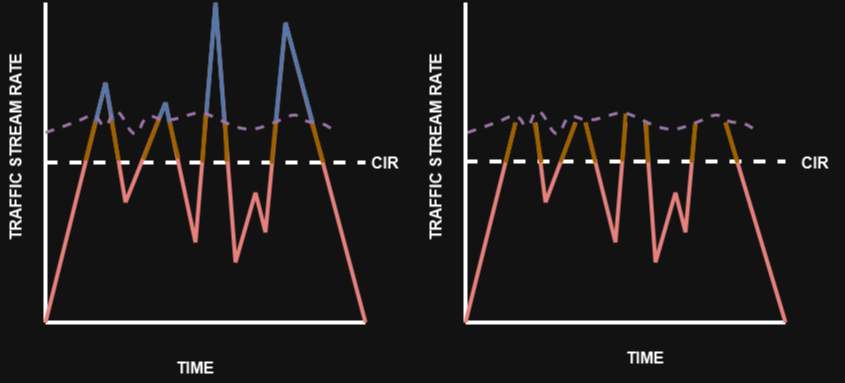

The diagram above was exported from draw.io. Its source (the exported page's mxGraphModel, read from the mxfile embedded in the PNG):
<mxGraphModel dx="1405" dy="842" grid="1" gridSize="10" guides="1" tooltips="1" connect="1" arrows="1" fold="1" page="1" pageScale="1" pageWidth="827" pageHeight="1169" background="none" math="0" shadow="0">
  <root>
    <mxCell id="0" />
    <mxCell id="1" parent="0" />
    <mxCell id="KLTQbaZBxGaoS2x_sraV-2" value="" style="endArrow=none;html=1;rounded=0;strokeWidth=4;" edge="1" parent="1">
      <mxGeometry width="50" height="50" relative="1" as="geometry">
        <mxPoint x="80" y="480" as="sourcePoint" />
        <mxPoint x="80" y="160" as="targetPoint" />
      </mxGeometry>
    </mxCell>
    <mxCell id="KLTQbaZBxGaoS2x_sraV-3" value="" style="endArrow=none;html=1;rounded=0;strokeWidth=4;" edge="1" parent="1">
      <mxGeometry width="50" height="50" relative="1" as="geometry">
        <mxPoint x="80" y="480" as="sourcePoint" />
        <mxPoint x="400" y="480" as="targetPoint" />
      </mxGeometry>
    </mxCell>
    <mxCell id="KLTQbaZBxGaoS2x_sraV-4" value="" style="endArrow=none;html=1;rounded=0;strokeWidth=4;dashed=1;" edge="1" parent="1">
      <mxGeometry width="50" height="50" relative="1" as="geometry">
        <mxPoint x="80" y="320" as="sourcePoint" />
        <mxPoint x="400" y="320" as="targetPoint" />
      </mxGeometry>
    </mxCell>
    <mxCell id="KLTQbaZBxGaoS2x_sraV-5" value="" style="endArrow=none;html=1;rounded=0;strokeWidth=4;jumpStyle=none;shadow=0;flowAnimation=0;ignoreEdge=0;orthogonalLoop=0;orthogonal=0;enumerate=0;comic=0;fillColor=#f8cecc;strokeColor=#b85450;" edge="1" parent="1">
      <mxGeometry width="50" height="50" relative="1" as="geometry">
        <mxPoint x="80" y="480" as="sourcePoint" />
        <mxPoint x="140" y="240" as="targetPoint" />
      </mxGeometry>
    </mxCell>
    <mxCell id="KLTQbaZBxGaoS2x_sraV-6" value="" style="endArrow=none;html=1;rounded=0;strokeWidth=4;jumpStyle=none;shadow=0;flowAnimation=0;ignoreEdge=0;orthogonalLoop=0;orthogonal=0;enumerate=0;comic=0;fillColor=#f8cecc;strokeColor=#b85450;" edge="1" parent="1">
      <mxGeometry width="50" height="50" relative="1" as="geometry">
        <mxPoint x="160" y="360" as="sourcePoint" />
        <mxPoint x="140" y="240" as="targetPoint" />
      </mxGeometry>
    </mxCell>
    <mxCell id="KLTQbaZBxGaoS2x_sraV-7" value="" style="endArrow=none;html=1;rounded=0;strokeWidth=4;jumpStyle=none;shadow=0;flowAnimation=0;ignoreEdge=0;orthogonalLoop=0;orthogonal=0;enumerate=0;comic=0;fillColor=#f8cecc;strokeColor=#b85450;" edge="1" parent="1">
      <mxGeometry width="50" height="50" relative="1" as="geometry">
        <mxPoint x="160" y="360" as="sourcePoint" />
        <mxPoint x="200" y="260" as="targetPoint" />
      </mxGeometry>
    </mxCell>
    <mxCell id="KLTQbaZBxGaoS2x_sraV-8" value="" style="endArrow=none;html=1;rounded=0;strokeWidth=4;jumpStyle=none;shadow=0;flowAnimation=0;ignoreEdge=0;orthogonalLoop=0;orthogonal=0;enumerate=0;comic=0;fillColor=#f8cecc;strokeColor=#b85450;" edge="1" parent="1">
      <mxGeometry width="50" height="50" relative="1" as="geometry">
        <mxPoint x="230" y="400" as="sourcePoint" />
        <mxPoint x="200" y="260" as="targetPoint" />
      </mxGeometry>
    </mxCell>
    <mxCell id="KLTQbaZBxGaoS2x_sraV-9" value="" style="endArrow=none;html=1;rounded=0;strokeWidth=4;jumpStyle=none;shadow=0;flowAnimation=0;ignoreEdge=0;orthogonalLoop=0;orthogonal=0;enumerate=0;comic=0;fillColor=#f8cecc;strokeColor=#b85450;" edge="1" parent="1">
      <mxGeometry width="50" height="50" relative="1" as="geometry">
        <mxPoint x="230" y="400" as="sourcePoint" />
        <mxPoint x="250" y="160" as="targetPoint" />
      </mxGeometry>
    </mxCell>
    <mxCell id="KLTQbaZBxGaoS2x_sraV-10" value="" style="endArrow=none;html=1;rounded=0;strokeWidth=4;jumpStyle=none;shadow=0;flowAnimation=0;ignoreEdge=0;orthogonalLoop=0;orthogonal=0;enumerate=0;comic=0;fillColor=#f8cecc;strokeColor=#b85450;" edge="1" parent="1">
      <mxGeometry width="50" height="50" relative="1" as="geometry">
        <mxPoint x="270" y="420" as="sourcePoint" />
        <mxPoint x="250" y="160" as="targetPoint" />
      </mxGeometry>
    </mxCell>
    <mxCell id="KLTQbaZBxGaoS2x_sraV-12" value="" style="endArrow=none;html=1;rounded=0;strokeWidth=4;jumpStyle=none;shadow=0;flowAnimation=0;ignoreEdge=0;orthogonalLoop=0;orthogonal=0;enumerate=0;comic=0;fillColor=#f8cecc;strokeColor=#b85450;" edge="1" parent="1">
      <mxGeometry width="50" height="50" relative="1" as="geometry">
        <mxPoint x="270" y="420" as="sourcePoint" />
        <mxPoint x="290" y="350" as="targetPoint" />
      </mxGeometry>
    </mxCell>
    <mxCell id="KLTQbaZBxGaoS2x_sraV-13" value="" style="endArrow=none;html=1;rounded=0;strokeWidth=4;fillColor=#f8cecc;strokeColor=#b85450;" edge="1" parent="1">
      <mxGeometry width="50" height="50" relative="1" as="geometry">
        <mxPoint x="300" y="390" as="sourcePoint" />
        <mxPoint x="290" y="350" as="targetPoint" />
      </mxGeometry>
    </mxCell>
    <mxCell id="KLTQbaZBxGaoS2x_sraV-14" value="" style="endArrow=none;html=1;rounded=0;strokeWidth=4;jumpStyle=none;shadow=0;flowAnimation=0;ignoreEdge=0;orthogonalLoop=0;orthogonal=0;enumerate=0;comic=0;fillColor=#f8cecc;strokeColor=#b85450;" edge="1" parent="1">
      <mxGeometry width="50" height="50" relative="1" as="geometry">
        <mxPoint x="300" y="390" as="sourcePoint" />
        <mxPoint x="320" y="180" as="targetPoint" />
      </mxGeometry>
    </mxCell>
    <mxCell id="KLTQbaZBxGaoS2x_sraV-15" value="" style="endArrow=none;html=1;rounded=0;strokeWidth=4;jumpStyle=none;shadow=0;flowAnimation=0;ignoreEdge=0;orthogonalLoop=0;orthogonal=0;enumerate=0;comic=0;fillColor=#f8cecc;strokeColor=#b85450;" edge="1" parent="1">
      <mxGeometry width="50" height="50" relative="1" as="geometry">
        <mxPoint x="400" y="480" as="sourcePoint" />
        <mxPoint x="320" y="180" as="targetPoint" />
      </mxGeometry>
    </mxCell>
    <mxCell id="KLTQbaZBxGaoS2x_sraV-16" value="" style="endArrow=none;html=1;rounded=0;strokeWidth=4;" edge="1" parent="1">
      <mxGeometry width="50" height="50" relative="1" as="geometry">
        <mxPoint x="500" y="480" as="sourcePoint" />
        <mxPoint x="500" y="160" as="targetPoint" />
      </mxGeometry>
    </mxCell>
    <mxCell id="KLTQbaZBxGaoS2x_sraV-17" value="" style="endArrow=none;html=1;rounded=0;strokeWidth=4;" edge="1" parent="1">
      <mxGeometry width="50" height="50" relative="1" as="geometry">
        <mxPoint x="500" y="480" as="sourcePoint" />
        <mxPoint x="820" y="480" as="targetPoint" />
      </mxGeometry>
    </mxCell>
    <mxCell id="KLTQbaZBxGaoS2x_sraV-18" value="" style="endArrow=none;html=1;rounded=0;strokeWidth=4;dashed=1;" edge="1" parent="1">
      <mxGeometry width="50" height="50" relative="1" as="geometry">
        <mxPoint x="500" y="319" as="sourcePoint" />
        <mxPoint x="820" y="319" as="targetPoint" />
      </mxGeometry>
    </mxCell>
    <mxCell id="KLTQbaZBxGaoS2x_sraV-19" value="" style="endArrow=none;html=1;rounded=0;strokeWidth=4;fillColor=#f8cecc;strokeColor=#b85450;" edge="1" parent="1">
      <mxGeometry width="50" height="50" relative="1" as="geometry">
        <mxPoint x="500" y="480" as="sourcePoint" />
        <mxPoint x="550" y="280" as="targetPoint" />
      </mxGeometry>
    </mxCell>
    <mxCell id="KLTQbaZBxGaoS2x_sraV-20" value="" style="endArrow=none;html=1;rounded=0;strokeWidth=4;fillColor=#f8cecc;strokeColor=#b85450;" edge="1" parent="1">
      <mxGeometry width="50" height="50" relative="1" as="geometry">
        <mxPoint x="580" y="360" as="sourcePoint" />
        <mxPoint x="570" y="280" as="targetPoint" />
      </mxGeometry>
    </mxCell>
    <mxCell id="KLTQbaZBxGaoS2x_sraV-21" value="" style="endArrow=none;html=1;rounded=0;strokeWidth=4;fillColor=#f8cecc;strokeColor=#b85450;" edge="1" parent="1">
      <mxGeometry width="50" height="50" relative="1" as="geometry">
        <mxPoint x="580" y="360" as="sourcePoint" />
        <mxPoint x="610" y="280" as="targetPoint" />
      </mxGeometry>
    </mxCell>
    <mxCell id="KLTQbaZBxGaoS2x_sraV-22" value="" style="endArrow=none;html=1;rounded=0;strokeWidth=4;fillColor=#f8cecc;strokeColor=#b85450;" edge="1" parent="1">
      <mxGeometry width="50" height="50" relative="1" as="geometry">
        <mxPoint x="650" y="400" as="sourcePoint" />
        <mxPoint x="620" y="280" as="targetPoint" />
      </mxGeometry>
    </mxCell>
    <mxCell id="KLTQbaZBxGaoS2x_sraV-23" value="" style="endArrow=none;html=1;rounded=0;strokeWidth=4;fillColor=#f8cecc;strokeColor=#b85450;" edge="1" parent="1">
      <mxGeometry width="50" height="50" relative="1" as="geometry">
        <mxPoint x="650" y="400" as="sourcePoint" />
        <mxPoint x="660" y="280" as="targetPoint" />
      </mxGeometry>
    </mxCell>
    <mxCell id="KLTQbaZBxGaoS2x_sraV-24" value="" style="endArrow=none;html=1;rounded=0;strokeWidth=4;fillColor=#f8cecc;strokeColor=#b85450;" edge="1" parent="1">
      <mxGeometry width="50" height="50" relative="1" as="geometry">
        <mxPoint x="690" y="420" as="sourcePoint" />
        <mxPoint x="680" y="280" as="targetPoint" />
      </mxGeometry>
    </mxCell>
    <mxCell id="KLTQbaZBxGaoS2x_sraV-25" value="" style="endArrow=none;html=1;rounded=0;strokeWidth=4;fillColor=#f8cecc;strokeColor=#b85450;" edge="1" parent="1">
      <mxGeometry width="50" height="50" relative="1" as="geometry">
        <mxPoint x="690" y="420" as="sourcePoint" />
        <mxPoint x="710" y="350" as="targetPoint" />
      </mxGeometry>
    </mxCell>
    <mxCell id="KLTQbaZBxGaoS2x_sraV-26" value="" style="endArrow=none;html=1;rounded=0;strokeWidth=4;fillColor=#f8cecc;strokeColor=#b85450;" edge="1" parent="1">
      <mxGeometry width="50" height="50" relative="1" as="geometry">
        <mxPoint x="720" y="390" as="sourcePoint" />
        <mxPoint x="710" y="350" as="targetPoint" />
      </mxGeometry>
    </mxCell>
    <mxCell id="KLTQbaZBxGaoS2x_sraV-27" value="" style="endArrow=none;html=1;rounded=0;strokeWidth=4;fillColor=#f8cecc;strokeColor=#b85450;" edge="1" parent="1">
      <mxGeometry width="50" height="50" relative="1" as="geometry">
        <mxPoint x="720" y="390" as="sourcePoint" />
        <mxPoint x="730" y="280" as="targetPoint" />
      </mxGeometry>
    </mxCell>
    <mxCell id="KLTQbaZBxGaoS2x_sraV-28" value="" style="endArrow=none;html=1;rounded=0;strokeWidth=4;fillColor=#f8cecc;strokeColor=#b85450;" edge="1" parent="1">
      <mxGeometry width="50" height="50" relative="1" as="geometry">
        <mxPoint x="820" y="480" as="sourcePoint" />
        <mxPoint x="760" y="280" as="targetPoint" />
      </mxGeometry>
    </mxCell>
    <mxCell id="KLTQbaZBxGaoS2x_sraV-31" value="" style="endArrow=none;html=1;rounded=0;fillColor=#ffe6cc;strokeColor=#d79b00;strokeWidth=4;" edge="1" parent="1">
      <mxGeometry width="50" height="50" relative="1" as="geometry">
        <mxPoint x="540" y="320" as="sourcePoint" />
        <mxPoint x="550" y="280" as="targetPoint" />
      </mxGeometry>
    </mxCell>
    <mxCell id="KLTQbaZBxGaoS2x_sraV-48" value="" style="endArrow=none;html=1;rounded=0;fillColor=#ffe6cc;strokeColor=#d79b00;strokeWidth=4;" edge="1" parent="1">
      <mxGeometry width="50" height="50" relative="1" as="geometry">
        <mxPoint x="595" y="320" as="sourcePoint" />
        <mxPoint x="610" y="281" as="targetPoint" />
      </mxGeometry>
    </mxCell>
    <mxCell id="KLTQbaZBxGaoS2x_sraV-49" value="" style="endArrow=none;html=1;rounded=0;fillColor=#ffe6cc;strokeColor=#d79b00;strokeWidth=4;" edge="1" parent="1">
      <mxGeometry width="50" height="50" relative="1" as="geometry">
        <mxPoint x="630" y="320" as="sourcePoint" />
        <mxPoint x="620" y="280" as="targetPoint" />
      </mxGeometry>
    </mxCell>
    <mxCell id="KLTQbaZBxGaoS2x_sraV-50" value="" style="endArrow=none;html=1;rounded=0;fillColor=#ffe6cc;strokeColor=#d79b00;strokeWidth=4;" edge="1" parent="1">
      <mxGeometry width="50" height="50" relative="1" as="geometry">
        <mxPoint x="657" y="319" as="sourcePoint" />
        <mxPoint x="660" y="271" as="targetPoint" />
      </mxGeometry>
    </mxCell>
    <mxCell id="KLTQbaZBxGaoS2x_sraV-52" value="" style="endArrow=none;html=1;rounded=0;fillColor=#ffe6cc;strokeColor=#d79b00;strokeWidth=4;" edge="1" parent="1">
      <mxGeometry width="50" height="50" relative="1" as="geometry">
        <mxPoint x="682" y="320" as="sourcePoint" />
        <mxPoint x="681" y="280" as="targetPoint" />
      </mxGeometry>
    </mxCell>
    <mxCell id="KLTQbaZBxGaoS2x_sraV-53" value="" style="endArrow=none;html=1;rounded=0;fillColor=#ffe6cc;strokeColor=#d79b00;strokeWidth=4;" edge="1" parent="1">
      <mxGeometry width="50" height="50" relative="1" as="geometry">
        <mxPoint x="726" y="320" as="sourcePoint" />
        <mxPoint x="730" y="280" as="targetPoint" />
      </mxGeometry>
    </mxCell>
    <mxCell id="KLTQbaZBxGaoS2x_sraV-54" value="" style="endArrow=none;html=1;rounded=0;fillColor=#ffe6cc;strokeColor=#d79b00;strokeWidth=4;" edge="1" parent="1">
      <mxGeometry width="50" height="50" relative="1" as="geometry">
        <mxPoint x="772" y="320" as="sourcePoint" />
        <mxPoint x="760" y="280" as="targetPoint" />
      </mxGeometry>
    </mxCell>
    <mxCell id="KLTQbaZBxGaoS2x_sraV-55" value="TRAFFIC STREAM RATE" style="text;html=1;strokeColor=none;fillColor=none;align=center;verticalAlign=middle;whiteSpace=wrap;rounded=0;fontSize=16;fontStyle=1;rotation=-90;" vertex="1" parent="1">
      <mxGeometry x="-50" y="290" width="200" height="30" as="geometry" />
    </mxCell>
    <mxCell id="KLTQbaZBxGaoS2x_sraV-56" value="TIME" style="text;html=1;strokeColor=none;fillColor=none;align=center;verticalAlign=middle;whiteSpace=wrap;rounded=0;fontSize=16;fontStyle=1" vertex="1" parent="1">
      <mxGeometry x="650" y="500" width="60" height="30" as="geometry" />
    </mxCell>
    <mxCell id="KLTQbaZBxGaoS2x_sraV-57" value="TIME" style="text;html=1;strokeColor=none;fillColor=none;align=center;verticalAlign=middle;whiteSpace=wrap;rounded=0;fontSize=16;fontStyle=1" vertex="1" parent="1">
      <mxGeometry x="200" y="510" width="60" height="30" as="geometry" />
    </mxCell>
    <mxCell id="KLTQbaZBxGaoS2x_sraV-58" value="TRAFFIC STREAM RATE" style="text;html=1;strokeColor=none;fillColor=none;align=center;verticalAlign=middle;whiteSpace=wrap;rounded=0;fontSize=16;fontStyle=1;rotation=-90;" vertex="1" parent="1">
      <mxGeometry x="370" y="290" width="200" height="30" as="geometry" />
    </mxCell>
    <mxCell id="KLTQbaZBxGaoS2x_sraV-67" value="" style="endArrow=none;html=1;rounded=0;fillColor=#ffe6cc;strokeColor=#d79b00;strokeWidth=4;" edge="1" parent="1">
      <mxGeometry width="50" height="50" relative="1" as="geometry">
        <mxPoint x="576" y="320" as="sourcePoint" />
        <mxPoint x="569" y="280" as="targetPoint" />
      </mxGeometry>
    </mxCell>
    <mxCell id="KLTQbaZBxGaoS2x_sraV-69" value="" style="curved=1;endArrow=none;html=1;rounded=0;endFill=0;dashed=1;fillColor=#e1d5e7;strokeColor=#9673a6;strokeWidth=3;" edge="1" parent="1">
      <mxGeometry width="50" height="50" relative="1" as="geometry">
        <mxPoint x="502" y="290" as="sourcePoint" />
        <mxPoint x="792" y="290" as="targetPoint" />
        <Array as="points">
          <mxPoint x="532" y="280" />
          <mxPoint x="552" y="270" />
          <mxPoint x="562" y="290" />
          <mxPoint x="572" y="260" />
          <mxPoint x="592" y="300" />
          <mxPoint x="602" y="270" />
          <mxPoint x="622" y="280" />
          <mxPoint x="652" y="270" />
          <mxPoint x="662" y="270" />
          <mxPoint x="702" y="290" />
          <mxPoint x="732" y="280" />
          <mxPoint x="752" y="270" />
          <mxPoint x="762" y="280" />
          <mxPoint x="782" y="280" />
        </Array>
      </mxGeometry>
    </mxCell>
    <mxCell id="KLTQbaZBxGaoS2x_sraV-71" value="" style="endArrow=none;html=1;rounded=0;fillColor=#ffe6cc;strokeColor=#d79b00;strokeWidth=4;" edge="1" parent="1">
      <mxGeometry width="50" height="50" relative="1" as="geometry">
        <mxPoint x="120" y="318" as="sourcePoint" />
        <mxPoint x="130" y="278" as="targetPoint" />
      </mxGeometry>
    </mxCell>
    <mxCell id="KLTQbaZBxGaoS2x_sraV-72" value="" style="endArrow=none;html=1;rounded=0;fillColor=#ffe6cc;strokeColor=#d79b00;strokeWidth=4;" edge="1" parent="1">
      <mxGeometry width="50" height="50" relative="1" as="geometry">
        <mxPoint x="153" y="318" as="sourcePoint" />
        <mxPoint x="146" y="278" as="targetPoint" />
      </mxGeometry>
    </mxCell>
    <mxCell id="KLTQbaZBxGaoS2x_sraV-73" value="" style="endArrow=none;html=1;rounded=0;fillColor=#ffe6cc;strokeColor=#d79b00;strokeWidth=4;" edge="1" parent="1">
      <mxGeometry width="50" height="50" relative="1" as="geometry">
        <mxPoint x="178" y="317" as="sourcePoint" />
        <mxPoint x="193" y="278" as="targetPoint" />
      </mxGeometry>
    </mxCell>
    <mxCell id="KLTQbaZBxGaoS2x_sraV-74" value="" style="endArrow=none;html=1;rounded=0;fillColor=#ffe6cc;strokeColor=#d79b00;strokeWidth=4;" edge="1" parent="1">
      <mxGeometry width="50" height="50" relative="1" as="geometry">
        <mxPoint x="213" y="316" as="sourcePoint" />
        <mxPoint x="203" y="276" as="targetPoint" />
      </mxGeometry>
    </mxCell>
    <mxCell id="KLTQbaZBxGaoS2x_sraV-75" value="" style="endArrow=none;html=1;rounded=0;fillColor=#ffe6cc;strokeColor=#d79b00;strokeWidth=4;" edge="1" parent="1">
      <mxGeometry width="50" height="50" relative="1" as="geometry">
        <mxPoint x="237" y="320" as="sourcePoint" />
        <mxPoint x="240" y="272" as="targetPoint" />
      </mxGeometry>
    </mxCell>
    <mxCell id="KLTQbaZBxGaoS2x_sraV-76" value="" style="endArrow=none;html=1;rounded=0;fillColor=#ffe6cc;strokeColor=#d79b00;strokeWidth=4;" edge="1" parent="1">
      <mxGeometry width="50" height="50" relative="1" as="geometry">
        <mxPoint x="261" y="319" as="sourcePoint" />
        <mxPoint x="260" y="279" as="targetPoint" />
      </mxGeometry>
    </mxCell>
    <mxCell id="KLTQbaZBxGaoS2x_sraV-77" value="" style="endArrow=none;html=1;rounded=0;fillColor=#ffe6cc;strokeColor=#d79b00;strokeWidth=4;" edge="1" parent="1">
      <mxGeometry width="50" height="50" relative="1" as="geometry">
        <mxPoint x="306" y="321" as="sourcePoint" />
        <mxPoint x="310" y="281" as="targetPoint" />
      </mxGeometry>
    </mxCell>
    <mxCell id="KLTQbaZBxGaoS2x_sraV-78" value="" style="endArrow=none;html=1;rounded=0;fillColor=#ffe6cc;strokeColor=#d79b00;strokeWidth=4;" edge="1" parent="1">
      <mxGeometry width="50" height="50" relative="1" as="geometry">
        <mxPoint x="358" y="320" as="sourcePoint" />
        <mxPoint x="346" y="280" as="targetPoint" />
      </mxGeometry>
    </mxCell>
    <mxCell id="KLTQbaZBxGaoS2x_sraV-79" value="" style="endArrow=none;html=1;rounded=0;strokeWidth=4;fillColor=#dae8fc;strokeColor=#6c8ebf;" edge="1" parent="1">
      <mxGeometry width="50" height="50" relative="1" as="geometry">
        <mxPoint x="130" y="280" as="sourcePoint" />
        <mxPoint x="140" y="240" as="targetPoint" />
      </mxGeometry>
    </mxCell>
    <mxCell id="KLTQbaZBxGaoS2x_sraV-80" value="" style="endArrow=none;html=1;rounded=0;strokeWidth=4;fillColor=#dae8fc;strokeColor=#6c8ebf;" edge="1" parent="1">
      <mxGeometry width="50" height="50" relative="1" as="geometry">
        <mxPoint x="147" y="278" as="sourcePoint" />
        <mxPoint x="140" y="240" as="targetPoint" />
      </mxGeometry>
    </mxCell>
    <mxCell id="KLTQbaZBxGaoS2x_sraV-81" value="" style="endArrow=none;html=1;rounded=0;strokeWidth=4;fillColor=#dae8fc;strokeColor=#6c8ebf;" edge="1" parent="1">
      <mxGeometry width="50" height="50" relative="1" as="geometry">
        <mxPoint x="194" y="275" as="sourcePoint" />
        <mxPoint x="200" y="260" as="targetPoint" />
      </mxGeometry>
    </mxCell>
    <mxCell id="KLTQbaZBxGaoS2x_sraV-82" value="" style="endArrow=none;html=1;rounded=0;strokeWidth=4;fillColor=#dae8fc;strokeColor=#6c8ebf;" edge="1" parent="1">
      <mxGeometry width="50" height="50" relative="1" as="geometry">
        <mxPoint x="204" y="280" as="sourcePoint" />
        <mxPoint x="200" y="260" as="targetPoint" />
      </mxGeometry>
    </mxCell>
    <mxCell id="KLTQbaZBxGaoS2x_sraV-83" value="" style="endArrow=none;html=1;rounded=0;strokeWidth=4;fillColor=#dae8fc;strokeColor=#6c8ebf;" edge="1" parent="1">
      <mxGeometry width="50" height="50" relative="1" as="geometry">
        <mxPoint x="241" y="270" as="sourcePoint" />
        <mxPoint x="250" y="160" as="targetPoint" />
      </mxGeometry>
    </mxCell>
    <mxCell id="KLTQbaZBxGaoS2x_sraV-84" value="" style="endArrow=none;html=1;rounded=0;strokeWidth=4;fillColor=#dae8fc;strokeColor=#6c8ebf;" edge="1" parent="1">
      <mxGeometry width="50" height="50" relative="1" as="geometry">
        <mxPoint x="259" y="280" as="sourcePoint" />
        <mxPoint x="250" y="160" as="targetPoint" />
      </mxGeometry>
    </mxCell>
    <mxCell id="KLTQbaZBxGaoS2x_sraV-85" value="" style="endArrow=none;html=1;rounded=0;strokeWidth=4;fillColor=#dae8fc;strokeColor=#6c8ebf;" edge="1" parent="1">
      <mxGeometry width="50" height="50" relative="1" as="geometry">
        <mxPoint x="310" y="280" as="sourcePoint" />
        <mxPoint x="320" y="180" as="targetPoint" />
      </mxGeometry>
    </mxCell>
    <mxCell id="KLTQbaZBxGaoS2x_sraV-86" value="" style="endArrow=none;html=1;rounded=0;strokeWidth=4;fillColor=#dae8fc;strokeColor=#6c8ebf;" edge="1" parent="1">
      <mxGeometry width="50" height="50" relative="1" as="geometry">
        <mxPoint x="347" y="279" as="sourcePoint" />
        <mxPoint x="320" y="180" as="targetPoint" />
      </mxGeometry>
    </mxCell>
    <mxCell id="KLTQbaZBxGaoS2x_sraV-70" value="" style="curved=1;endArrow=none;html=1;rounded=0;endFill=0;dashed=1;fillColor=#e1d5e7;strokeColor=#9673a6;strokeWidth=3;" edge="1" parent="1">
      <mxGeometry width="50" height="50" relative="1" as="geometry">
        <mxPoint x="80" y="290" as="sourcePoint" />
        <mxPoint x="370" y="290" as="targetPoint" />
        <Array as="points">
          <mxPoint x="110" y="280" />
          <mxPoint x="130" y="270" />
          <mxPoint x="140" y="290" />
          <mxPoint x="150" y="260" />
          <mxPoint x="170" y="300" />
          <mxPoint x="180" y="270" />
          <mxPoint x="200" y="280" />
          <mxPoint x="230" y="270" />
          <mxPoint x="240" y="270" />
          <mxPoint x="280" y="290" />
          <mxPoint x="310" y="280" />
          <mxPoint x="330" y="270" />
          <mxPoint x="340" y="280" />
          <mxPoint x="360" y="280" />
        </Array>
      </mxGeometry>
    </mxCell>
    <mxCell id="KLTQbaZBxGaoS2x_sraV-88" value="CIR" style="text;html=1;strokeColor=none;fillColor=none;align=center;verticalAlign=middle;whiteSpace=wrap;rounded=0;fontSize=16;fontStyle=1" vertex="1" parent="1">
      <mxGeometry x="390" y="305" width="60" height="30" as="geometry" />
    </mxCell>
    <mxCell id="KLTQbaZBxGaoS2x_sraV-89" value="CIR" style="text;html=1;strokeColor=none;fillColor=none;align=center;verticalAlign=middle;whiteSpace=wrap;rounded=0;fontSize=16;fontStyle=1" vertex="1" parent="1">
      <mxGeometry x="820" y="305" width="60" height="30" as="geometry" />
    </mxCell>
  </root>
</mxGraphModel>